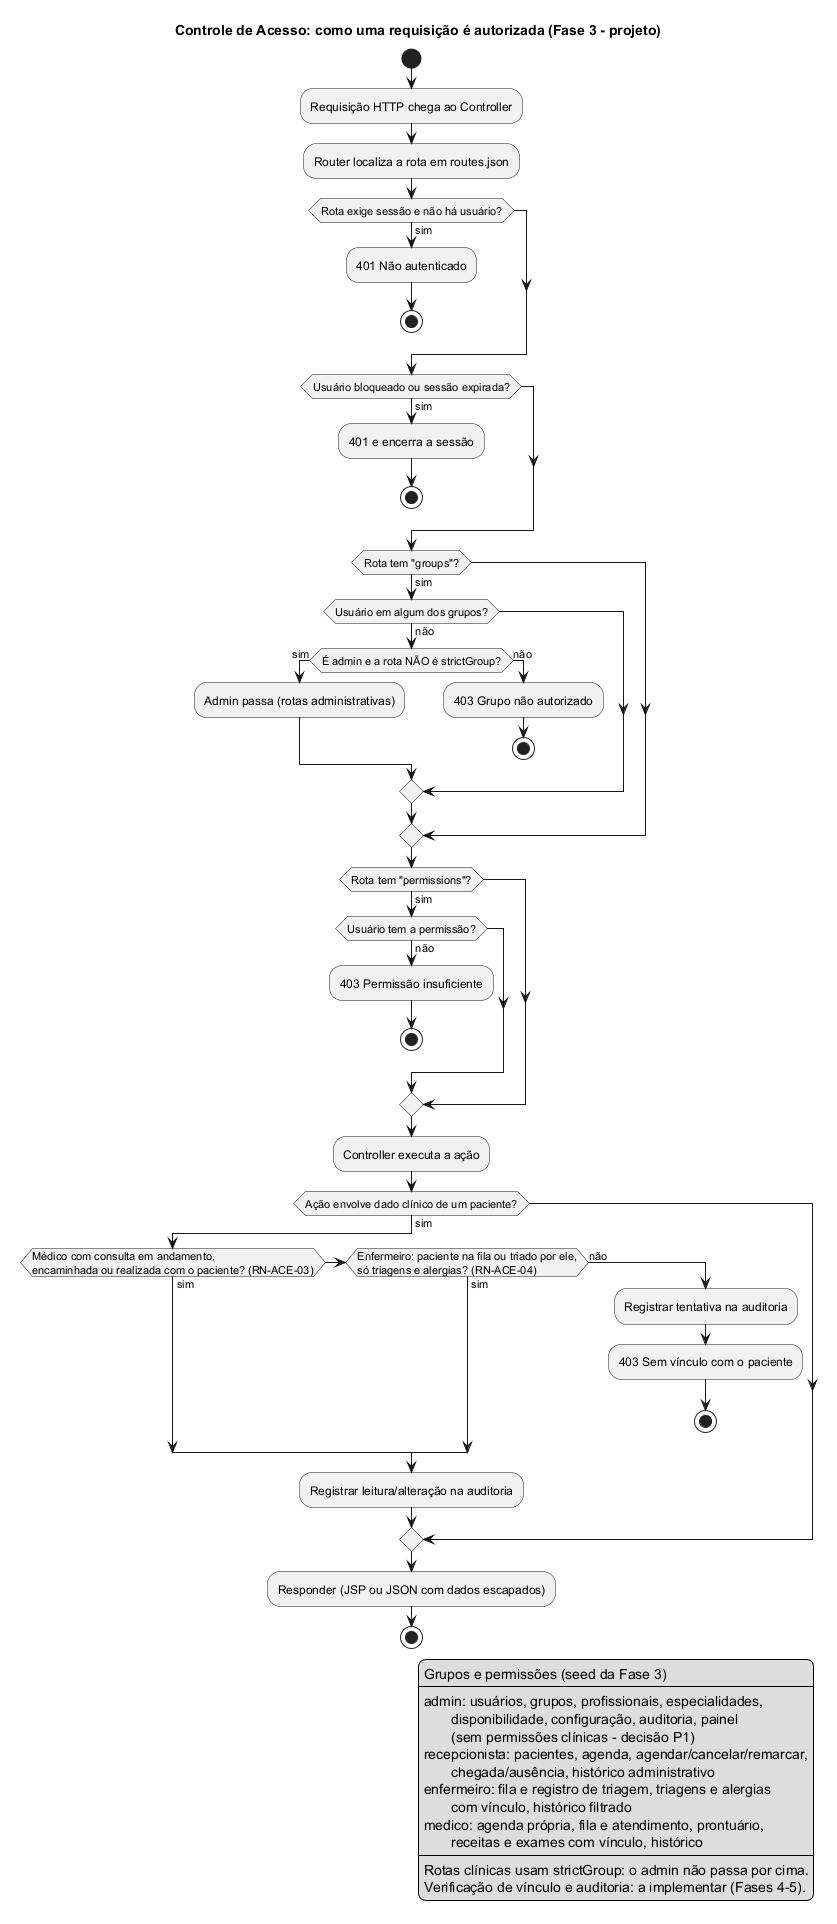

The diagram above was rendered by PlantUML. Its source (embedded in the PNG):
@startuml Permissoes_RBAC
!pragma layout smetana
title Controle de Acesso: como uma requisição é autorizada (Fase 3 - projeto)

start
:Requisição HTTP chega ao Controller;
:Router localiza a rota em routes.json;
if (Rota exige sessão e não há usuário?) then (sim)
  :401 Não autenticado;
  stop
endif
if (Usuário bloqueado ou sessão expirada?) then (sim)
  :401 e encerra a sessão;
  stop
endif
if (Rota tem "groups"?) then (sim)
  if (Usuário em algum dos grupos?) then (não)
    if (É admin e a rota NÃO é strictGroup?) then (sim)
      :Admin passa (rotas administrativas);
    else (não)
      :403 Grupo não autorizado;
      stop
    endif
  endif
endif
if (Rota tem "permissions"?) then (sim)
  if (Usuário tem a permissão?) then (não)
    :403 Permissão insuficiente;
    stop
  endif
endif
:Controller executa a ação;
if (Ação envolve dado clínico de um paciente?) then (sim)
  if (Médico com consulta em andamento,\nencaminhada ou realizada com o paciente? (RN-ACE-03)) then (sim)
  elseif (Enfermeiro: paciente na fila ou triado por ele,\nsó triagens e alergias? (RN-ACE-04)) then (sim)
  else (não)
    :Registrar tentativa na auditoria;
    :403 Sem vínculo com o paciente;
    stop
  endif
  :Registrar leitura/alteração na auditoria;
endif
:Responder (JSP ou JSON com dados escapados);
stop

legend right
  Grupos e permissões (seed da Fase 3)
  ----
  admin: usuários, grupos, profissionais, especialidades,
         disponibilidade, configuração, auditoria, painel
         (sem permissões clínicas - decisão P1)
  recepcionista: pacientes, agenda, agendar/cancelar/remarcar,
         chegada/ausência, histórico administrativo
  enfermeiro: fila e registro de triagem, triagens e alergias
         com vínculo, histórico filtrado
  medico: agenda própria, fila e atendimento, prontuário,
         receitas e exames com vínculo, histórico
  ----
  Rotas clínicas usam strictGroup: o admin não passa por cima.
  Verificação de vínculo e auditoria: a implementar (Fases 4-5).
endlegend
@enduml